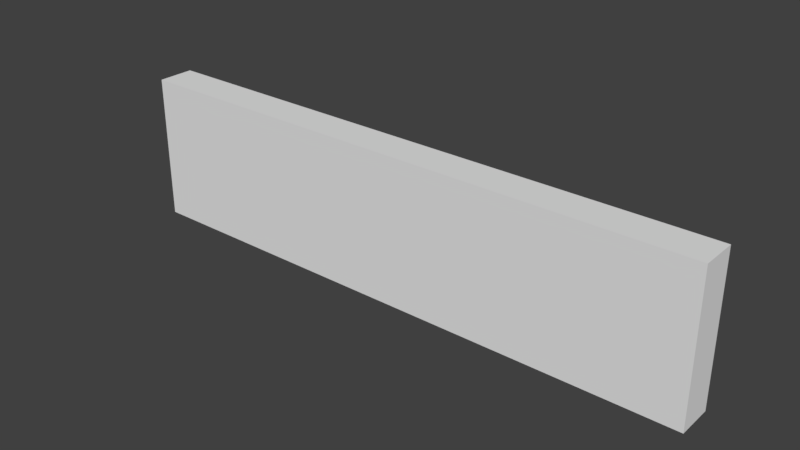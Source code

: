 # Source: SM_Cimientos_4x0.75x1.blend  (saved by Blender 2.78.0; exported with 4.5.12 LTS)
import bpy
from mathutils import Matrix  # noqa: F401  (used for matrix-valued properties, if any)

bpy.ops.wm.read_factory_settings(use_empty=True)
scene = bpy.context.scene
scene.name = 'Scene'

# ---- collections
col_collection_1 = bpy.data.collections.new('Collection 1'); scene.collection.children.link(col_collection_1)

# ---- world
world_world = bpy.data.worlds.new('World'); scene.world = world_world
world_world.color = (0.05088, 0.05088, 0.05088)
world_world.use_sun_shadow = False
world_world.sun_shadow_jitter_overblur = 0.0
world_world.cycles.sampling_method = 'MANUAL'

# ---- meshes
me_sm_cimientos_4x0_75x1 = bpy.data.meshes.new('SM_Cimientos 4x0.75x1')
me_sm_cimientos_4x0_75x1.from_pydata([(0.0, 1.371e-06, 0.0), (4.0, 1.371e-06, 0.0), (4.0, 1.371e-06, 1.0), (0.0, 0.0, 1.0), (0.0, 0.25, 0.0), (4.0, 0.25, 0.0), (4.0, 0.25, 1.0), (0.0, 0.25, 1.0)], [], [(1, 2, 3, 0), (5, 4, 7, 6), (2, 6, 7, 3), (0, 4, 5, 1), (3, 7, 4, 0), (1, 5, 6, 2)])
me_sm_cimientos_4x0_75x1.use_remesh_preserve_volume = False
me_sm_cimientos_4x0_75x1.use_remesh_preserve_attributes = False
me_sm_cimientos_4x0_75x1.use_mirror_vertex_groups = False
me_sm_cimientos_4x0_75x1.update()

# ---- objects
ob_sm_cimientos_4x0_75x1 = bpy.data.objects.new('SM_Cimientos 4x0.75x1', me_sm_cimientos_4x0_75x1)

# ---- transforms, parenting, visibility, modifiers, constraints
ob_sm_cimientos_4x0_75x1.location = (0.0, 0.0, 0.0)
ob_sm_cimientos_4x0_75x1.lineart.crease_threshold = 0.0

# ---- collection membership
col_collection_1.objects.link(ob_sm_cimientos_4x0_75x1)

# ---- scene / render settings (as saved in the file)
scene.frame_start = 1; scene.frame_end = 250; scene.frame_set(1)
scene.render.engine = 'CYCLES'
scene.render.resolution_percentage = 50
scene.render.dither_intensity = 0.0
scene.render.use_persistent_data = True
scene.cycles.shading_system = True
scene.cycles.use_denoising = False
scene.cycles.samples = 128
scene.cycles.sampling_pattern = 'TABULATED_SOBOL'
scene.cycles.light_sampling_threshold = 0.0
scene.cycles.use_adaptive_sampling = False
scene.cycles.use_light_tree = False
scene.cycles.blur_glossy = 0.0
scene.cycles.sample_clamp_indirect = 0.0
scene.view_settings.view_transform = 'Standard'
bpy.context.view_layer.update()

# ---- added for rendering (the .blend has no active camera and no usable light): camera, sun
cam_auto = bpy.data.cameras.new('AutoCamera')
cam_auto.lens = 50.0
cam_auto.sensor_width = 36.0
cam_auto.clip_end = 1000.0
ob_auto_camera = bpy.data.objects.new('AutoCamera', cam_auto)
scene.collection.objects.link(ob_auto_camera)
ob_auto_camera.location = (5.82181, -4.46117, 3.55744)
ob_auto_camera.rotation_euler = (1.09748, -7.21219e-08, 0.694738)
scene.camera = ob_auto_camera
light_auto_sun = bpy.data.lights.new('AutoSun', 'SUN')
light_auto_sun.energy = 3.0
light_auto_sun.angle = 0.0523599
ob_auto_sun = bpy.data.objects.new('AutoSun', light_auto_sun)
scene.collection.objects.link(ob_auto_sun)
ob_auto_sun.rotation_euler = (0.872665, 0.174533, 0.523599)
bpy.context.view_layer.update()
